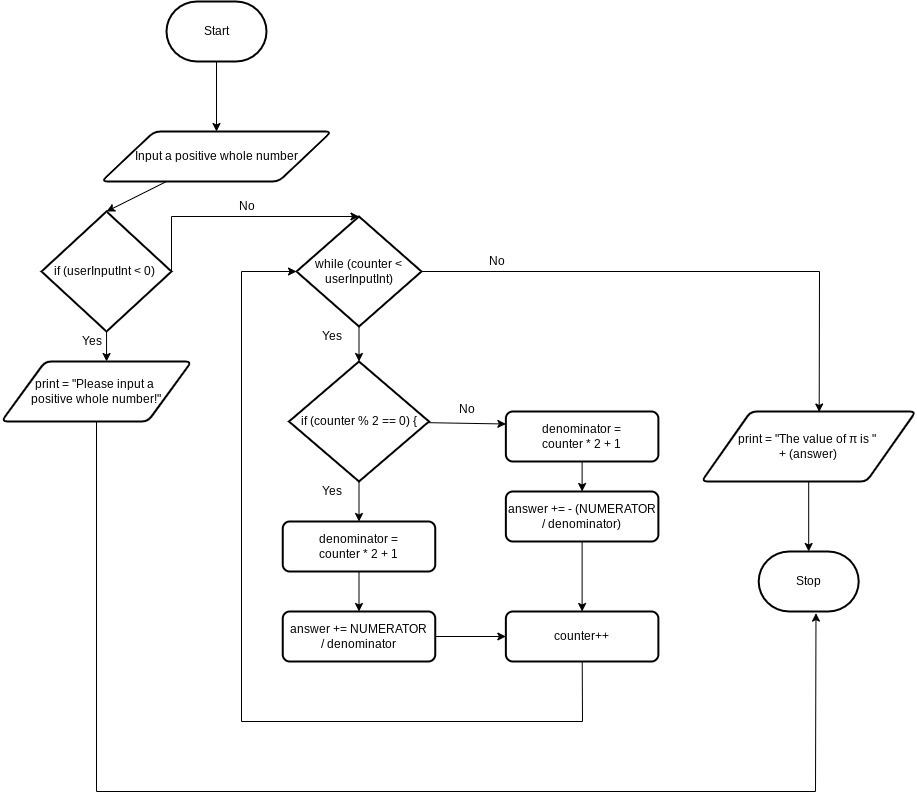

The diagram above was exported from draw.io. Its source (the exported page's mxGraphModel, read from the mxfile embedded in the PNG):
<mxGraphModel dx="1075" dy="757" grid="1" gridSize="10" guides="1" tooltips="1" connect="1" arrows="1" fold="1" page="1" pageScale="1" pageWidth="850" pageHeight="1100" math="0" shadow="0">
  <root>
    <mxCell id="0" />
    <mxCell id="1" parent="0" />
    <mxCell id="7" style="edgeStyle=none;html=1;" parent="1" source="2" target="3" edge="1">
      <mxGeometry relative="1" as="geometry" />
    </mxCell>
    <mxCell id="2" value="Start" style="strokeWidth=2;html=1;shape=mxgraph.flowchart.terminator;whiteSpace=wrap;" parent="1" vertex="1">
      <mxGeometry x="295" y="10" width="100" height="60" as="geometry" />
    </mxCell>
    <mxCell id="11" style="edgeStyle=none;html=1;entryX=0.5;entryY=0;entryDx=0;entryDy=0;entryPerimeter=0;" parent="1" source="3" target="10" edge="1">
      <mxGeometry relative="1" as="geometry" />
    </mxCell>
    <mxCell id="3" value="Input a positive whole number" style="shape=parallelogram;html=1;strokeWidth=2;perimeter=parallelogramPerimeter;whiteSpace=wrap;rounded=1;arcSize=12;size=0.23;" parent="1" vertex="1">
      <mxGeometry x="230" y="140" width="230" height="50" as="geometry" />
    </mxCell>
    <mxCell id="13" style="edgeStyle=none;html=1;entryX=0.553;entryY=0;entryDx=0;entryDy=0;entryPerimeter=0;" parent="1" source="10" target="12" edge="1">
      <mxGeometry relative="1" as="geometry" />
    </mxCell>
    <mxCell id="27" style="edgeStyle=none;html=1;entryX=0.5;entryY=0;entryDx=0;entryDy=0;entryPerimeter=0;exitX=1;exitY=0.5;exitDx=0;exitDy=0;exitPerimeter=0;rounded=0;" parent="1" source="10" target="15" edge="1">
      <mxGeometry relative="1" as="geometry">
        <Array as="points">
          <mxPoint x="300" y="225" />
        </Array>
      </mxGeometry>
    </mxCell>
    <mxCell id="10" value="if (userInputInt &amp;lt; 0)&amp;nbsp;" style="strokeWidth=2;html=1;shape=mxgraph.flowchart.decision;whiteSpace=wrap;" parent="1" vertex="1">
      <mxGeometry x="170" y="220" width="130" height="120" as="geometry" />
    </mxCell>
    <mxCell id="56" style="edgeStyle=none;html=1;entryX=0.573;entryY=1.027;entryDx=0;entryDy=0;entryPerimeter=0;rounded=0;" edge="1" parent="1" source="12" target="54">
      <mxGeometry relative="1" as="geometry">
        <Array as="points">
          <mxPoint x="225" y="800" />
          <mxPoint x="944" y="800" />
        </Array>
      </mxGeometry>
    </mxCell>
    <mxCell id="12" value="print =&amp;nbsp;&quot;Please input a &lt;br&gt;positive whole number!&quot;" style="shape=parallelogram;html=1;strokeWidth=2;perimeter=parallelogramPerimeter;whiteSpace=wrap;rounded=1;arcSize=12;size=0.23;" parent="1" vertex="1">
      <mxGeometry x="130" y="370" width="190" height="60" as="geometry" />
    </mxCell>
    <mxCell id="14" value="Yes" style="text;html=1;resizable=0;autosize=1;align=center;verticalAlign=middle;points=[];fillColor=none;strokeColor=none;rounded=0;" parent="1" vertex="1">
      <mxGeometry x="200" y="340" width="40" height="20" as="geometry" />
    </mxCell>
    <mxCell id="19" style="edgeStyle=none;html=1;entryX=0.5;entryY=0;entryDx=0;entryDy=0;entryPerimeter=0;" parent="1" source="15" target="18" edge="1">
      <mxGeometry relative="1" as="geometry" />
    </mxCell>
    <mxCell id="52" style="edgeStyle=none;rounded=0;html=1;entryX=0.549;entryY=0.007;entryDx=0;entryDy=0;entryPerimeter=0;" parent="1" source="15" target="51" edge="1">
      <mxGeometry relative="1" as="geometry">
        <Array as="points">
          <mxPoint x="948" y="280" />
        </Array>
      </mxGeometry>
    </mxCell>
    <mxCell id="15" value="while (counter &amp;lt; userInputInt)" style="strokeWidth=2;html=1;shape=mxgraph.flowchart.decision;whiteSpace=wrap;" parent="1" vertex="1">
      <mxGeometry x="425" y="225" width="125" height="110" as="geometry" />
    </mxCell>
    <mxCell id="17" value="No" style="text;html=1;resizable=0;autosize=1;align=center;verticalAlign=middle;points=[];fillColor=none;strokeColor=none;rounded=0;" parent="1" vertex="1">
      <mxGeometry x="360" y="205" width="30" height="20" as="geometry" />
    </mxCell>
    <mxCell id="22" style="edgeStyle=none;html=1;entryX=0.5;entryY=0;entryDx=0;entryDy=0;" parent="1" source="18" target="37" edge="1">
      <mxGeometry relative="1" as="geometry">
        <mxPoint x="487.5" y="525" as="targetPoint" />
      </mxGeometry>
    </mxCell>
    <mxCell id="43" style="edgeStyle=none;rounded=0;html=1;entryX=0;entryY=0.25;entryDx=0;entryDy=0;" parent="1" source="18" target="40" edge="1">
      <mxGeometry relative="1" as="geometry" />
    </mxCell>
    <mxCell id="18" value="if (counter % 2 == 0) {" style="strokeWidth=2;html=1;shape=mxgraph.flowchart.decision;whiteSpace=wrap;" parent="1" vertex="1">
      <mxGeometry x="417.5" y="370" width="140" height="120" as="geometry" />
    </mxCell>
    <mxCell id="20" value="Yes" style="text;html=1;resizable=0;autosize=1;align=center;verticalAlign=middle;points=[];fillColor=none;strokeColor=none;rounded=0;" parent="1" vertex="1">
      <mxGeometry x="440" y="335" width="40" height="20" as="geometry" />
    </mxCell>
    <mxCell id="26" value="Yes" style="text;html=1;resizable=0;autosize=1;align=center;verticalAlign=middle;points=[];fillColor=none;strokeColor=none;rounded=0;" parent="1" vertex="1">
      <mxGeometry x="440" y="490" width="40" height="20" as="geometry" />
    </mxCell>
    <mxCell id="31" value="No" style="text;html=1;resizable=0;autosize=1;align=center;verticalAlign=middle;points=[];fillColor=none;strokeColor=none;rounded=0;" parent="1" vertex="1">
      <mxGeometry x="580" y="407.5" width="30" height="20" as="geometry" />
    </mxCell>
    <mxCell id="39" style="edgeStyle=none;rounded=0;html=1;entryX=0.5;entryY=0;entryDx=0;entryDy=0;" parent="1" source="37" target="38" edge="1">
      <mxGeometry relative="1" as="geometry" />
    </mxCell>
    <mxCell id="37" value="&lt;span&gt;denominator =&lt;/span&gt;&lt;br&gt;&lt;span&gt;counter * 2 + 1&lt;/span&gt;" style="rounded=1;whiteSpace=wrap;html=1;absoluteArcSize=1;arcSize=14;strokeWidth=2;" parent="1" vertex="1">
      <mxGeometry x="411.25" y="530" width="152.5" height="50" as="geometry" />
    </mxCell>
    <mxCell id="49" style="edgeStyle=none;rounded=0;html=1;entryX=0;entryY=0.5;entryDx=0;entryDy=0;" parent="1" source="38" target="47" edge="1">
      <mxGeometry relative="1" as="geometry" />
    </mxCell>
    <mxCell id="38" value="answer += NUMERATOR&lt;br&gt;/ denominator" style="rounded=1;whiteSpace=wrap;html=1;absoluteArcSize=1;arcSize=14;strokeWidth=2;" parent="1" vertex="1">
      <mxGeometry x="411.25" y="620" width="152.5" height="50" as="geometry" />
    </mxCell>
    <mxCell id="45" style="edgeStyle=none;rounded=0;html=1;entryX=0.5;entryY=0;entryDx=0;entryDy=0;" parent="1" source="40" target="44" edge="1">
      <mxGeometry relative="1" as="geometry" />
    </mxCell>
    <mxCell id="40" value="denominator =&lt;br&gt;counter * 2 + 1" style="rounded=1;whiteSpace=wrap;html=1;absoluteArcSize=1;arcSize=14;strokeWidth=2;" parent="1" vertex="1">
      <mxGeometry x="634.37" y="420" width="152.5" height="50" as="geometry" />
    </mxCell>
    <mxCell id="48" style="edgeStyle=none;rounded=0;html=1;entryX=0.5;entryY=0;entryDx=0;entryDy=0;" parent="1" source="44" target="47" edge="1">
      <mxGeometry relative="1" as="geometry" />
    </mxCell>
    <mxCell id="44" value="answer += - (NUMERATOR / denominator)" style="rounded=1;whiteSpace=wrap;html=1;absoluteArcSize=1;arcSize=14;strokeWidth=2;" parent="1" vertex="1">
      <mxGeometry x="634.37" y="500" width="152.5" height="50" as="geometry" />
    </mxCell>
    <mxCell id="50" style="edgeStyle=none;rounded=0;html=1;entryX=0;entryY=0.5;entryDx=0;entryDy=0;entryPerimeter=0;" parent="1" source="47" target="15" edge="1">
      <mxGeometry relative="1" as="geometry">
        <Array as="points">
          <mxPoint x="711" y="730" />
          <mxPoint x="370" y="730" />
          <mxPoint x="370" y="280" />
        </Array>
      </mxGeometry>
    </mxCell>
    <mxCell id="47" value="counter++" style="rounded=1;whiteSpace=wrap;html=1;absoluteArcSize=1;arcSize=14;strokeWidth=2;" parent="1" vertex="1">
      <mxGeometry x="634.37" y="620" width="152.5" height="50" as="geometry" />
    </mxCell>
    <mxCell id="55" style="edgeStyle=none;rounded=0;html=1;" parent="1" source="51" target="54" edge="1">
      <mxGeometry relative="1" as="geometry" />
    </mxCell>
    <mxCell id="51" value="print = &quot;The value of π is &quot; &lt;br&gt;+ (answer)" style="shape=parallelogram;html=1;strokeWidth=2;perimeter=parallelogramPerimeter;whiteSpace=wrap;rounded=1;arcSize=12;size=0.23;" parent="1" vertex="1">
      <mxGeometry x="830" y="420" width="214.38" height="70" as="geometry" />
    </mxCell>
    <mxCell id="53" value="No" style="text;html=1;resizable=0;autosize=1;align=center;verticalAlign=middle;points=[];fillColor=none;strokeColor=none;rounded=0;" parent="1" vertex="1">
      <mxGeometry x="610" y="260" width="30" height="20" as="geometry" />
    </mxCell>
    <mxCell id="54" value="Stop" style="strokeWidth=2;html=1;shape=mxgraph.flowchart.terminator;whiteSpace=wrap;" parent="1" vertex="1">
      <mxGeometry x="887.19" y="560" width="100" height="60" as="geometry" />
    </mxCell>
  </root>
</mxGraphModel>